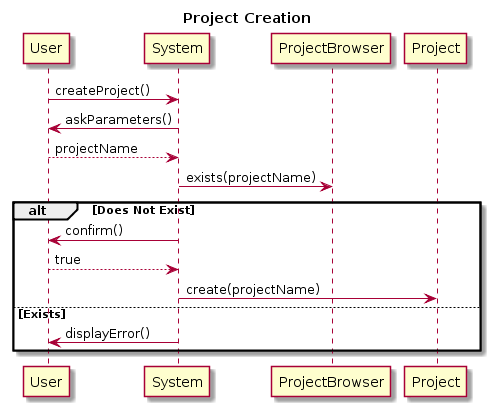

The diagram above was rendered by PlantUML. Its source (embedded in the PNG):
@startuml
hide circle

title Project Creation

User -> System: createProject()
System -> User: askParameters()
User --> System: projectName
System -> ProjectBrowser: exists(projectName)
alt Does Not Exist
System -> User: confirm()
User --> System: true
System -> Project: create(projectName)
else Exists
System -> User: displayError()
end
@enduml